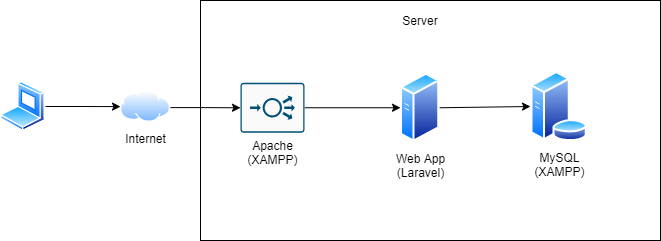

The diagram above was exported from draw.io. Its source (the exported page's mxGraphModel, read from the mxfile embedded in the PNG):
<mxGraphModel dx="1422" dy="705" grid="1" gridSize="10" guides="1" tooltips="1" connect="1" arrows="1" fold="1" page="1" pageScale="1" pageWidth="850" pageHeight="1100" math="0" shadow="0">
  <root>
    <mxCell id="0" />
    <mxCell id="1" parent="0" />
    <mxCell id="lE9iACYdmQ3RCWUHKb6E-1" value="" style="rounded=0;whiteSpace=wrap;html=1;" vertex="1" parent="1">
      <mxGeometry x="200" y="110" width="460" height="240" as="geometry" />
    </mxCell>
    <mxCell id="lE9iACYdmQ3RCWUHKb6E-2" value="" style="edgeStyle=orthogonalEdgeStyle;rounded=0;orthogonalLoop=1;jettySize=auto;html=1;" edge="1" parent="1" target="lE9iACYdmQ3RCWUHKb6E-6">
      <mxGeometry relative="1" as="geometry">
        <mxPoint x="170" y="217.0999999999999" as="sourcePoint" />
      </mxGeometry>
    </mxCell>
    <mxCell id="lE9iACYdmQ3RCWUHKb6E-5" value="" style="edgeStyle=orthogonalEdgeStyle;rounded=0;orthogonalLoop=1;jettySize=auto;html=1;" edge="1" parent="1" source="lE9iACYdmQ3RCWUHKb6E-6" target="lE9iACYdmQ3RCWUHKb6E-10">
      <mxGeometry relative="1" as="geometry" />
    </mxCell>
    <mxCell id="lE9iACYdmQ3RCWUHKb6E-6" value="Apache&lt;br&gt;(XAMPP)" style="sketch=0;points=[[0.015,0.015,0],[0.985,0.015,0],[0.985,0.985,0],[0.015,0.985,0],[0.25,0,0],[0.5,0,0],[0.75,0,0],[1,0.25,0],[1,0.5,0],[1,0.75,0],[0.75,1,0],[0.5,1,0],[0.25,1,0],[0,0.75,0],[0,0.5,0],[0,0.25,0]];verticalLabelPosition=bottom;html=1;verticalAlign=top;aspect=fixed;align=center;pointerEvents=1;shape=mxgraph.cisco19.rect;prIcon=load_balancer;fillColor=#FAFAFA;strokeColor=#005073;" vertex="1" parent="1">
      <mxGeometry x="240" y="192.25" width="64" height="50" as="geometry" />
    </mxCell>
    <mxCell id="lE9iACYdmQ3RCWUHKb6E-7" value="Internet" style="aspect=fixed;perimeter=ellipsePerimeter;html=1;align=center;shadow=0;dashed=0;spacingTop=3;image;image=img/lib/active_directory/internet_cloud.svg;" vertex="1" parent="1">
      <mxGeometry x="120" y="200.25" width="50" height="31.5" as="geometry" />
    </mxCell>
    <mxCell id="lE9iACYdmQ3RCWUHKb6E-8" value="" style="edgeStyle=orthogonalEdgeStyle;rounded=0;orthogonalLoop=1;jettySize=auto;html=1;" edge="1" parent="1" source="lE9iACYdmQ3RCWUHKb6E-9" target="lE9iACYdmQ3RCWUHKb6E-7">
      <mxGeometry relative="1" as="geometry" />
    </mxCell>
    <mxCell id="lE9iACYdmQ3RCWUHKb6E-9" value="" style="aspect=fixed;perimeter=ellipsePerimeter;html=1;align=center;shadow=0;dashed=0;spacingTop=3;image;image=img/lib/active_directory/laptop_client.svg;" vertex="1" parent="1">
      <mxGeometry y="191" width="45" height="50" as="geometry" />
    </mxCell>
    <mxCell id="lE9iACYdmQ3RCWUHKb6E-10" value="Web App&lt;br&gt;(Laravel)" style="aspect=fixed;perimeter=ellipsePerimeter;html=1;align=center;shadow=0;dashed=0;spacingTop=3;image;image=img/lib/active_directory/generic_server.svg;" vertex="1" parent="1">
      <mxGeometry x="400" y="182.25" width="39.2" height="70" as="geometry" />
    </mxCell>
    <mxCell id="lE9iACYdmQ3RCWUHKb6E-12" value="MySQL&lt;br&gt;(XAMPP)" style="aspect=fixed;perimeter=ellipsePerimeter;html=1;align=center;shadow=0;dashed=0;spacingTop=3;image;image=img/lib/active_directory/database_server.svg;" vertex="1" parent="1">
      <mxGeometry x="530" y="181" width="57.4" height="70" as="geometry" />
    </mxCell>
    <mxCell id="lE9iACYdmQ3RCWUHKb6E-13" value="Server" style="text;html=1;strokeColor=none;fillColor=none;align=center;verticalAlign=middle;whiteSpace=wrap;rounded=0;" vertex="1" parent="1">
      <mxGeometry x="374.6" y="120" width="90" height="20" as="geometry" />
    </mxCell>
    <mxCell id="lE9iACYdmQ3RCWUHKb6E-19" value="" style="endArrow=classic;html=1;fontSize=18;exitX=1;exitY=0.5;exitDx=0;exitDy=0;entryX=0;entryY=0.5;entryDx=0;entryDy=0;" edge="1" parent="1" source="lE9iACYdmQ3RCWUHKb6E-10" target="lE9iACYdmQ3RCWUHKb6E-12">
      <mxGeometry width="50" height="50" relative="1" as="geometry">
        <mxPoint x="70" y="430" as="sourcePoint" />
        <mxPoint x="120" y="380" as="targetPoint" />
      </mxGeometry>
    </mxCell>
  </root>
</mxGraphModel>